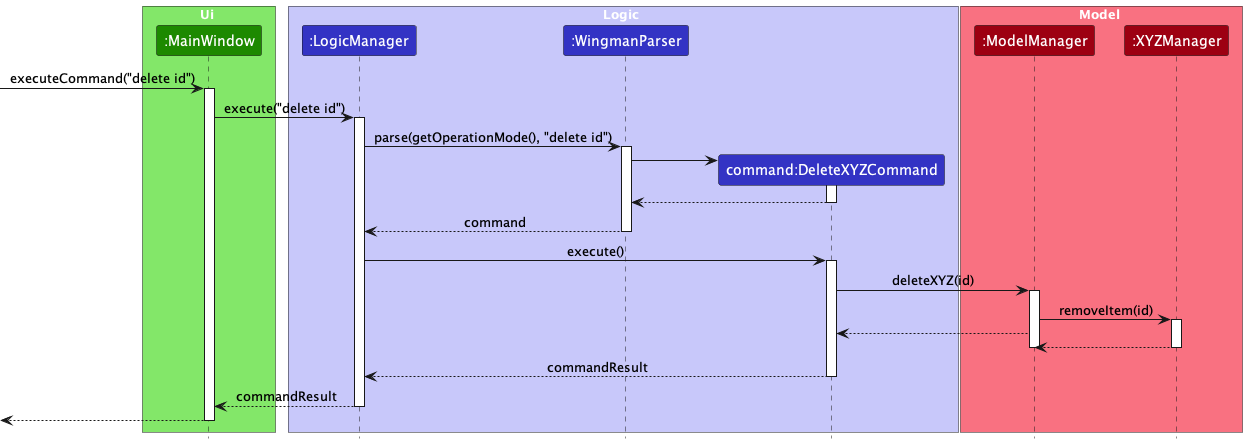

The diagram above was rendered by PlantUML. Its source (embedded in the PNG):
@startuml
!include style.puml

box Ui UI_COLOR_T1
participant ":MainWindow" as MainWindow UI_COLOR
end box

box Logic LOGIC_COLOR_T1
participant ":LogicManager" as LogicManager LOGIC_COLOR
participant ":WingmanParser" as WingmanParser LOGIC_COLOR
participant "command:DeleteXYZCommand" as DeleteXYZCommand LOGIC_COLOR
end box

box Model MODEL_COLOR_T1
participant ":ModelManager" as ModelManager MODEL_COLOR
participant ":XYZManager" as XYZManager MODEL_COLOR
end box

[-> MainWindow : executeCommand("delete id")
activate MainWindow

MainWindow -> LogicManager : execute("delete id")
activate LogicManager

LogicManager -> WingmanParser : parse(getOperationMode(), "delete id")
activate WingmanParser

create DeleteXYZCommand
WingmanParser -> DeleteXYZCommand
activate DeleteXYZCommand
DeleteXYZCommand --> WingmanParser
deactivate DeleteXYZCommand

WingmanParser --> LogicManager : command
deactivate WingmanParser

LogicManager -> DeleteXYZCommand : execute()
activate DeleteXYZCommand

DeleteXYZCommand -> ModelManager : deleteXYZ(id)
activate ModelManager

ModelManager -> XYZManager : removeItem(id)
activate XYZManager

ModelManager --> DeleteXYZCommand
XYZManager --> ModelManager
deactivate ModelManager
deactivate XYZManager

DeleteXYZCommand --> LogicManager : commandResult
deactivate DeleteXYZCommand

LogicManager --> MainWindow : commandResult
deactivate LogicManager

[<-- MainWindow
deactivate MainWindow

@enduml